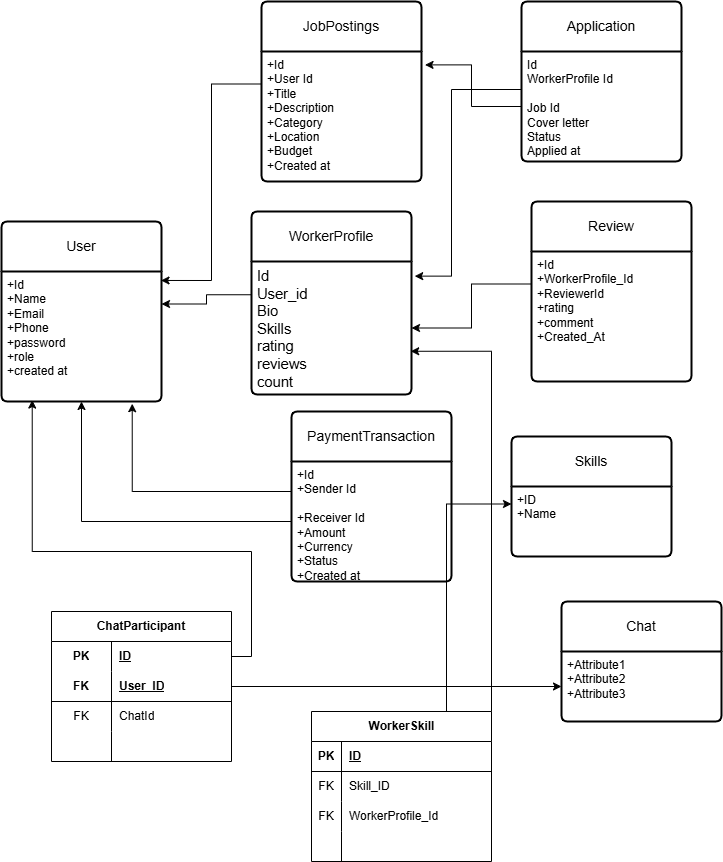

The diagram above was exported from draw.io. Its source (the exported page's mxGraphModel, read from the mxfile embedded in the PNG):
<mxGraphModel dx="325" dy="438" grid="1" gridSize="10" guides="1" tooltips="1" connect="1" arrows="1" fold="1" page="1" pageScale="1" pageWidth="850" pageHeight="1100" math="0" shadow="0" extFonts="Permanent Marker^https://fonts.googleapis.com/css?family=Permanent+Marker">
  <root>
    <mxCell id="0" />
    <mxCell id="1" parent="0" />
    <mxCell id="cYLDq9JoO4UzX-eAFJ_Y-1" value="User" style="swimlane;childLayout=stackLayout;horizontal=1;startSize=50;horizontalStack=0;rounded=1;fontSize=14;fontStyle=0;strokeWidth=2;resizeParent=0;resizeLast=1;shadow=0;dashed=0;align=center;arcSize=4;whiteSpace=wrap;html=1;" parent="1" vertex="1">
      <mxGeometry x="40" y="240" width="160" height="180" as="geometry" />
    </mxCell>
    <mxCell id="cYLDq9JoO4UzX-eAFJ_Y-2" value="+Id&lt;br&gt;+Name&lt;br&gt;+Email&lt;br&gt;+Phone&lt;div&gt;+password&lt;/div&gt;&lt;div&gt;+role&lt;/div&gt;&lt;div&gt;+created at&lt;/div&gt;&lt;div&gt;&lt;br&gt;&lt;/div&gt;" style="align=left;strokeColor=none;fillColor=none;spacingLeft=4;fontSize=12;verticalAlign=top;resizable=0;rotatable=0;part=1;html=1;" parent="cYLDq9JoO4UzX-eAFJ_Y-1" vertex="1">
      <mxGeometry y="50" width="160" height="130" as="geometry" />
    </mxCell>
    <mxCell id="cYLDq9JoO4UzX-eAFJ_Y-3" value="JobPostings" style="swimlane;childLayout=stackLayout;horizontal=1;startSize=50;horizontalStack=0;rounded=1;fontSize=14;fontStyle=0;strokeWidth=2;resizeParent=0;resizeLast=1;shadow=0;dashed=0;align=center;arcSize=4;whiteSpace=wrap;html=1;" parent="1" vertex="1">
      <mxGeometry x="300" y="20" width="160" height="180" as="geometry" />
    </mxCell>
    <mxCell id="cYLDq9JoO4UzX-eAFJ_Y-4" value="+Id&lt;br&gt;+User Id&lt;br&gt;+Title&lt;br&gt;+Description&lt;br&gt;+Category&lt;br&gt;+Location&lt;br&gt;+Budget&lt;br&gt;+Created at" style="align=left;strokeColor=none;fillColor=none;spacingLeft=4;fontSize=12;verticalAlign=top;resizable=0;rotatable=0;part=1;html=1;" parent="cYLDq9JoO4UzX-eAFJ_Y-3" vertex="1">
      <mxGeometry y="50" width="160" height="130" as="geometry" />
    </mxCell>
    <mxCell id="cYLDq9JoO4UzX-eAFJ_Y-5" value="Application" style="swimlane;childLayout=stackLayout;horizontal=1;startSize=50;horizontalStack=0;rounded=1;fontSize=14;fontStyle=0;strokeWidth=2;resizeParent=0;resizeLast=1;shadow=0;dashed=0;align=center;arcSize=4;whiteSpace=wrap;html=1;" parent="1" vertex="1">
      <mxGeometry x="560" y="20" width="160" height="160" as="geometry" />
    </mxCell>
    <mxCell id="cYLDq9JoO4UzX-eAFJ_Y-6" value="Id&lt;br&gt;WorkerProfile Id&lt;br&gt;&lt;br&gt;&lt;div&gt;Job Id&lt;div&gt;Cover letter&lt;br&gt;Status&lt;br&gt;Applied at&lt;/div&gt;&lt;div&gt;&lt;br&gt;&lt;/div&gt;&lt;/div&gt;" style="align=left;strokeColor=none;fillColor=none;spacingLeft=4;fontSize=12;verticalAlign=top;resizable=0;rotatable=0;part=1;html=1;" parent="cYLDq9JoO4UzX-eAFJ_Y-5" vertex="1">
      <mxGeometry y="50" width="160" height="110" as="geometry" />
    </mxCell>
    <mxCell id="cYLDq9JoO4UzX-eAFJ_Y-7" value="Skills" style="swimlane;childLayout=stackLayout;horizontal=1;startSize=50;horizontalStack=0;rounded=1;fontSize=14;fontStyle=0;strokeWidth=2;resizeParent=0;resizeLast=1;shadow=0;dashed=0;align=center;arcSize=4;whiteSpace=wrap;html=1;" parent="1" vertex="1">
      <mxGeometry x="550" y="455" width="160" height="120" as="geometry" />
    </mxCell>
    <mxCell id="cYLDq9JoO4UzX-eAFJ_Y-8" value="+ID&lt;div&gt;+Name&lt;/div&gt;" style="align=left;strokeColor=none;fillColor=none;spacingLeft=4;fontSize=12;verticalAlign=top;resizable=0;rotatable=0;part=1;html=1;" parent="cYLDq9JoO4UzX-eAFJ_Y-7" vertex="1">
      <mxGeometry y="50" width="160" height="70" as="geometry" />
    </mxCell>
    <mxCell id="cYLDq9JoO4UzX-eAFJ_Y-9" value="Review" style="swimlane;childLayout=stackLayout;horizontal=1;startSize=50;horizontalStack=0;rounded=1;fontSize=14;fontStyle=0;strokeWidth=2;resizeParent=0;resizeLast=1;shadow=0;dashed=0;align=center;arcSize=4;whiteSpace=wrap;html=1;" parent="1" vertex="1">
      <mxGeometry x="570" y="220" width="160" height="180" as="geometry" />
    </mxCell>
    <mxCell id="cYLDq9JoO4UzX-eAFJ_Y-10" value="+Id&lt;br&gt;+WorkerProfile_Id&lt;br&gt;+ReviewerId&lt;div&gt;+rating&lt;/div&gt;&lt;div&gt;+comment&lt;/div&gt;&lt;div&gt;+Created_At&lt;/div&gt;" style="align=left;strokeColor=none;fillColor=none;spacingLeft=4;fontSize=12;verticalAlign=top;resizable=0;rotatable=0;part=1;html=1;" parent="cYLDq9JoO4UzX-eAFJ_Y-9" vertex="1">
      <mxGeometry y="50" width="160" height="130" as="geometry" />
    </mxCell>
    <mxCell id="cYLDq9JoO4UzX-eAFJ_Y-11" value="PaymentTransaction" style="swimlane;childLayout=stackLayout;horizontal=1;startSize=50;horizontalStack=0;rounded=1;fontSize=14;fontStyle=0;strokeWidth=2;resizeParent=0;resizeLast=1;shadow=0;dashed=0;align=center;arcSize=4;whiteSpace=wrap;html=1;" parent="1" vertex="1">
      <mxGeometry x="330" y="430" width="160" height="170" as="geometry" />
    </mxCell>
    <mxCell id="cYLDq9JoO4UzX-eAFJ_Y-12" value="+Id&amp;nbsp;&lt;br&gt;+Sender Id&lt;div&gt;&lt;br&gt;+Receiver Id&lt;div&gt;+Amount&lt;br&gt;+Currency&lt;br&gt;+Status&lt;br&gt;+Created at&lt;/div&gt;&lt;/div&gt;" style="align=left;strokeColor=none;fillColor=none;spacingLeft=4;fontSize=12;verticalAlign=top;resizable=0;rotatable=0;part=1;html=1;" parent="cYLDq9JoO4UzX-eAFJ_Y-11" vertex="1">
      <mxGeometry y="50" width="160" height="120" as="geometry" />
    </mxCell>
    <mxCell id="cYLDq9JoO4UzX-eAFJ_Y-13" value="Chat" style="swimlane;childLayout=stackLayout;horizontal=1;startSize=50;horizontalStack=0;rounded=1;fontSize=14;fontStyle=0;strokeWidth=2;resizeParent=0;resizeLast=1;shadow=0;dashed=0;align=center;arcSize=4;whiteSpace=wrap;html=1;" parent="1" vertex="1">
      <mxGeometry x="600" y="620" width="160" height="120" as="geometry" />
    </mxCell>
    <mxCell id="cYLDq9JoO4UzX-eAFJ_Y-14" value="+Attribute1&#10;+Attribute2&#10;+Attribute3" style="align=left;strokeColor=none;fillColor=none;spacingLeft=4;fontSize=12;verticalAlign=top;resizable=0;rotatable=0;part=1;html=1;" parent="cYLDq9JoO4UzX-eAFJ_Y-13" vertex="1">
      <mxGeometry y="50" width="160" height="70" as="geometry" />
    </mxCell>
    <mxCell id="cYLDq9JoO4UzX-eAFJ_Y-15" value="WorkerProfile" style="swimlane;childLayout=stackLayout;horizontal=1;startSize=50;horizontalStack=0;rounded=1;fontSize=14;fontStyle=0;strokeWidth=2;resizeParent=0;resizeLast=1;shadow=0;dashed=0;align=center;arcSize=4;whiteSpace=wrap;html=1;perimeterSpacing=7;" parent="1" vertex="1">
      <mxGeometry x="290" y="230" width="160" height="183" as="geometry">
        <mxRectangle x="560" y="470" width="130" height="50" as="alternateBounds" />
      </mxGeometry>
    </mxCell>
    <mxCell id="cYLDq9JoO4UzX-eAFJ_Y-16" value="&lt;span id=&quot;docs-internal-guid-02422610-7fff-e450-0da6-fe48267c6815&quot;&gt;&lt;span style=&quot;font-size: 11pt; font-family: &amp;quot;DM Sans&amp;quot;, sans-serif; background-color: transparent; font-variant-numeric: normal; font-variant-east-asian: normal; font-variant-alternates: normal; font-variant-position: normal; font-variant-emoji: normal; vertical-align: baseline; white-space: pre-wrap;&quot;&gt;Id&lt;/span&gt;&lt;/span&gt;&lt;div&gt;&lt;span id=&quot;docs-internal-guid-a3152d4e-7fff-3706-155c-f6a387a09667&quot;&gt;&lt;span style=&quot;font-size: 11pt; font-family: &amp;quot;DM Sans&amp;quot;, sans-serif; background-color: transparent; font-variant-numeric: normal; font-variant-east-asian: normal; font-variant-alternates: normal; font-variant-position: normal; font-variant-emoji: normal; vertical-align: baseline; white-space: pre-wrap;&quot;&gt;User_id&lt;br&gt;Bio &lt;br&gt;Skills&lt;/span&gt;&lt;/span&gt;&lt;span&gt;&lt;span style=&quot;font-size: 11pt; font-family: &amp;quot;DM Sans&amp;quot;, sans-serif; background-color: transparent; font-variant-numeric: normal; font-variant-east-asian: normal; font-variant-alternates: normal; font-variant-position: normal; font-variant-emoji: normal; vertical-align: baseline; white-space: pre-wrap;&quot;&gt;&lt;/span&gt;&lt;/span&gt;&lt;/div&gt;&lt;div&gt;&lt;span&gt;&lt;span style=&quot;font-size: 11pt; font-family: &amp;quot;DM Sans&amp;quot;, sans-serif; background-color: transparent; font-variant-numeric: normal; font-variant-east-asian: normal; font-variant-alternates: normal; font-variant-position: normal; font-variant-emoji: normal; vertical-align: baseline; white-space: pre-wrap;&quot;&gt;rating&lt;br/&gt;reviews count&lt;/span&gt;&lt;/span&gt;&lt;/div&gt;" style="align=left;strokeColor=none;fillColor=none;spacingLeft=4;fontSize=12;verticalAlign=top;resizable=0;rotatable=0;part=1;html=1;" parent="cYLDq9JoO4UzX-eAFJ_Y-15" vertex="1">
      <mxGeometry y="50" width="160" height="133" as="geometry" />
    </mxCell>
    <mxCell id="cYLDq9JoO4UzX-eAFJ_Y-28" style="edgeStyle=orthogonalEdgeStyle;rounded=0;orthogonalLoop=1;jettySize=auto;html=1;exitX=0;exitY=0.5;exitDx=0;exitDy=0;entryX=0.5;entryY=1;entryDx=0;entryDy=0;" parent="1" source="cYLDq9JoO4UzX-eAFJ_Y-12" target="cYLDq9JoO4UzX-eAFJ_Y-2" edge="1">
      <mxGeometry relative="1" as="geometry" />
    </mxCell>
    <mxCell id="cYLDq9JoO4UzX-eAFJ_Y-29" style="edgeStyle=orthogonalEdgeStyle;rounded=0;orthogonalLoop=1;jettySize=auto;html=1;exitX=0;exitY=0.25;exitDx=0;exitDy=0;entryX=1;entryY=0.25;entryDx=0;entryDy=0;" parent="1" source="cYLDq9JoO4UzX-eAFJ_Y-16" target="cYLDq9JoO4UzX-eAFJ_Y-2" edge="1">
      <mxGeometry relative="1" as="geometry" />
    </mxCell>
    <mxCell id="cYLDq9JoO4UzX-eAFJ_Y-30" style="edgeStyle=orthogonalEdgeStyle;rounded=0;orthogonalLoop=1;jettySize=auto;html=1;exitX=0;exitY=0.25;exitDx=0;exitDy=0;entryX=0.997;entryY=0.069;entryDx=0;entryDy=0;entryPerimeter=0;" parent="1" source="cYLDq9JoO4UzX-eAFJ_Y-4" target="cYLDq9JoO4UzX-eAFJ_Y-2" edge="1">
      <mxGeometry relative="1" as="geometry" />
    </mxCell>
    <mxCell id="cYLDq9JoO4UzX-eAFJ_Y-31" style="edgeStyle=orthogonalEdgeStyle;rounded=0;orthogonalLoop=1;jettySize=auto;html=1;exitX=0;exitY=0.25;exitDx=0;exitDy=0;entryX=0.817;entryY=1.017;entryDx=0;entryDy=0;entryPerimeter=0;" parent="1" source="cYLDq9JoO4UzX-eAFJ_Y-12" target="cYLDq9JoO4UzX-eAFJ_Y-2" edge="1">
      <mxGeometry relative="1" as="geometry" />
    </mxCell>
    <mxCell id="cYLDq9JoO4UzX-eAFJ_Y-32" style="edgeStyle=orthogonalEdgeStyle;rounded=0;orthogonalLoop=1;jettySize=auto;html=1;exitX=0;exitY=0.25;exitDx=0;exitDy=0;entryX=1.02;entryY=0.11;entryDx=0;entryDy=0;entryPerimeter=0;" parent="1" source="cYLDq9JoO4UzX-eAFJ_Y-6" target="cYLDq9JoO4UzX-eAFJ_Y-16" edge="1">
      <mxGeometry relative="1" as="geometry">
        <Array as="points">
          <mxPoint x="490" y="108" />
          <mxPoint x="490" y="295" />
        </Array>
      </mxGeometry>
    </mxCell>
    <mxCell id="cYLDq9JoO4UzX-eAFJ_Y-33" style="edgeStyle=orthogonalEdgeStyle;rounded=0;orthogonalLoop=1;jettySize=auto;html=1;exitX=0;exitY=0.5;exitDx=0;exitDy=0;entryX=1.022;entryY=0.103;entryDx=0;entryDy=0;entryPerimeter=0;" parent="1" source="cYLDq9JoO4UzX-eAFJ_Y-6" target="cYLDq9JoO4UzX-eAFJ_Y-4" edge="1">
      <mxGeometry relative="1" as="geometry" />
    </mxCell>
    <mxCell id="cYLDq9JoO4UzX-eAFJ_Y-35" style="edgeStyle=orthogonalEdgeStyle;rounded=0;orthogonalLoop=1;jettySize=auto;html=1;exitX=0;exitY=0.25;exitDx=0;exitDy=0;" parent="1" source="cYLDq9JoO4UzX-eAFJ_Y-10" target="cYLDq9JoO4UzX-eAFJ_Y-16" edge="1">
      <mxGeometry relative="1" as="geometry" />
    </mxCell>
    <mxCell id="cYLDq9JoO4UzX-eAFJ_Y-36" value="ChatParticipant" style="shape=table;startSize=30;container=1;collapsible=1;childLayout=tableLayout;fixedRows=1;rowLines=0;fontStyle=1;align=center;resizeLast=1;html=1;whiteSpace=wrap;" parent="1" vertex="1">
      <mxGeometry x="90" y="630" width="180" height="150" as="geometry" />
    </mxCell>
    <mxCell id="cYLDq9JoO4UzX-eAFJ_Y-37" value="" style="shape=tableRow;horizontal=0;startSize=0;swimlaneHead=0;swimlaneBody=0;fillColor=none;collapsible=0;dropTarget=0;points=[[0,0.5],[1,0.5]];portConstraint=eastwest;top=0;left=0;right=0;bottom=0;html=1;" parent="cYLDq9JoO4UzX-eAFJ_Y-36" vertex="1">
      <mxGeometry y="30" width="180" height="30" as="geometry" />
    </mxCell>
    <mxCell id="cYLDq9JoO4UzX-eAFJ_Y-38" value="PK" style="shape=partialRectangle;connectable=0;fillColor=none;top=0;left=0;bottom=0;right=0;fontStyle=1;overflow=hidden;html=1;whiteSpace=wrap;" parent="cYLDq9JoO4UzX-eAFJ_Y-37" vertex="1">
      <mxGeometry width="60" height="30" as="geometry">
        <mxRectangle width="60" height="30" as="alternateBounds" />
      </mxGeometry>
    </mxCell>
    <mxCell id="cYLDq9JoO4UzX-eAFJ_Y-39" value="ID" style="shape=partialRectangle;connectable=0;fillColor=none;top=0;left=0;bottom=0;right=0;align=left;spacingLeft=6;fontStyle=5;overflow=hidden;html=1;whiteSpace=wrap;" parent="cYLDq9JoO4UzX-eAFJ_Y-37" vertex="1">
      <mxGeometry x="60" width="120" height="30" as="geometry">
        <mxRectangle width="120" height="30" as="alternateBounds" />
      </mxGeometry>
    </mxCell>
    <mxCell id="cYLDq9JoO4UzX-eAFJ_Y-40" value="" style="shape=tableRow;horizontal=0;startSize=0;swimlaneHead=0;swimlaneBody=0;fillColor=none;collapsible=0;dropTarget=0;points=[[0,0.5],[1,0.5]];portConstraint=eastwest;top=0;left=0;right=0;bottom=1;html=1;" parent="cYLDq9JoO4UzX-eAFJ_Y-36" vertex="1">
      <mxGeometry y="60" width="180" height="30" as="geometry" />
    </mxCell>
    <mxCell id="cYLDq9JoO4UzX-eAFJ_Y-41" value="FK" style="shape=partialRectangle;connectable=0;fillColor=none;top=0;left=0;bottom=0;right=0;fontStyle=1;overflow=hidden;html=1;whiteSpace=wrap;" parent="cYLDq9JoO4UzX-eAFJ_Y-40" vertex="1">
      <mxGeometry width="60" height="30" as="geometry">
        <mxRectangle width="60" height="30" as="alternateBounds" />
      </mxGeometry>
    </mxCell>
    <mxCell id="cYLDq9JoO4UzX-eAFJ_Y-42" value="User_ID" style="shape=partialRectangle;connectable=0;fillColor=none;top=0;left=0;bottom=0;right=0;align=left;spacingLeft=6;fontStyle=5;overflow=hidden;html=1;whiteSpace=wrap;" parent="cYLDq9JoO4UzX-eAFJ_Y-40" vertex="1">
      <mxGeometry x="60" width="120" height="30" as="geometry">
        <mxRectangle width="120" height="30" as="alternateBounds" />
      </mxGeometry>
    </mxCell>
    <mxCell id="cYLDq9JoO4UzX-eAFJ_Y-43" value="" style="shape=tableRow;horizontal=0;startSize=0;swimlaneHead=0;swimlaneBody=0;fillColor=none;collapsible=0;dropTarget=0;points=[[0,0.5],[1,0.5]];portConstraint=eastwest;top=0;left=0;right=0;bottom=0;html=1;" parent="cYLDq9JoO4UzX-eAFJ_Y-36" vertex="1">
      <mxGeometry y="90" width="180" height="30" as="geometry" />
    </mxCell>
    <mxCell id="cYLDq9JoO4UzX-eAFJ_Y-44" value="FK" style="shape=partialRectangle;connectable=0;fillColor=none;top=0;left=0;bottom=0;right=0;editable=1;overflow=hidden;html=1;whiteSpace=wrap;" parent="cYLDq9JoO4UzX-eAFJ_Y-43" vertex="1">
      <mxGeometry width="60" height="30" as="geometry">
        <mxRectangle width="60" height="30" as="alternateBounds" />
      </mxGeometry>
    </mxCell>
    <mxCell id="cYLDq9JoO4UzX-eAFJ_Y-45" value="ChatId" style="shape=partialRectangle;connectable=0;fillColor=none;top=0;left=0;bottom=0;right=0;align=left;spacingLeft=6;overflow=hidden;html=1;whiteSpace=wrap;" parent="cYLDq9JoO4UzX-eAFJ_Y-43" vertex="1">
      <mxGeometry x="60" width="120" height="30" as="geometry">
        <mxRectangle width="120" height="30" as="alternateBounds" />
      </mxGeometry>
    </mxCell>
    <mxCell id="cYLDq9JoO4UzX-eAFJ_Y-46" value="" style="shape=tableRow;horizontal=0;startSize=0;swimlaneHead=0;swimlaneBody=0;fillColor=none;collapsible=0;dropTarget=0;points=[[0,0.5],[1,0.5]];portConstraint=eastwest;top=0;left=0;right=0;bottom=0;html=1;" parent="cYLDq9JoO4UzX-eAFJ_Y-36" vertex="1">
      <mxGeometry y="120" width="180" height="30" as="geometry" />
    </mxCell>
    <mxCell id="cYLDq9JoO4UzX-eAFJ_Y-47" value="" style="shape=partialRectangle;connectable=0;fillColor=none;top=0;left=0;bottom=0;right=0;editable=1;overflow=hidden;html=1;whiteSpace=wrap;" parent="cYLDq9JoO4UzX-eAFJ_Y-46" vertex="1">
      <mxGeometry width="60" height="30" as="geometry">
        <mxRectangle width="60" height="30" as="alternateBounds" />
      </mxGeometry>
    </mxCell>
    <mxCell id="cYLDq9JoO4UzX-eAFJ_Y-48" value="" style="shape=partialRectangle;connectable=0;fillColor=none;top=0;left=0;bottom=0;right=0;align=left;spacingLeft=6;overflow=hidden;html=1;whiteSpace=wrap;" parent="cYLDq9JoO4UzX-eAFJ_Y-46" vertex="1">
      <mxGeometry x="60" width="120" height="30" as="geometry">
        <mxRectangle width="120" height="30" as="alternateBounds" />
      </mxGeometry>
    </mxCell>
    <mxCell id="cYLDq9JoO4UzX-eAFJ_Y-49" style="edgeStyle=orthogonalEdgeStyle;rounded=0;orthogonalLoop=1;jettySize=auto;html=1;exitX=1;exitY=0.5;exitDx=0;exitDy=0;entryX=0.192;entryY=0.989;entryDx=0;entryDy=0;entryPerimeter=0;" parent="1" source="cYLDq9JoO4UzX-eAFJ_Y-37" target="cYLDq9JoO4UzX-eAFJ_Y-2" edge="1">
      <mxGeometry relative="1" as="geometry">
        <Array as="points">
          <mxPoint x="290" y="675" />
          <mxPoint x="290" y="570" />
          <mxPoint x="71" y="570" />
        </Array>
      </mxGeometry>
    </mxCell>
    <mxCell id="cYLDq9JoO4UzX-eAFJ_Y-50" style="edgeStyle=orthogonalEdgeStyle;rounded=0;orthogonalLoop=1;jettySize=auto;html=1;exitX=1;exitY=0.5;exitDx=0;exitDy=0;entryX=0;entryY=0.5;entryDx=0;entryDy=0;" parent="1" source="cYLDq9JoO4UzX-eAFJ_Y-40" target="cYLDq9JoO4UzX-eAFJ_Y-14" edge="1">
      <mxGeometry relative="1" as="geometry" />
    </mxCell>
    <mxCell id="cYLDq9JoO4UzX-eAFJ_Y-64" style="edgeStyle=orthogonalEdgeStyle;rounded=0;orthogonalLoop=1;jettySize=auto;html=1;exitX=0.75;exitY=0;exitDx=0;exitDy=0;entryX=0;entryY=0.25;entryDx=0;entryDy=0;" parent="1" source="cYLDq9JoO4UzX-eAFJ_Y-51" target="cYLDq9JoO4UzX-eAFJ_Y-8" edge="1">
      <mxGeometry relative="1" as="geometry" />
    </mxCell>
    <mxCell id="cYLDq9JoO4UzX-eAFJ_Y-51" value="WorkerSkill" style="shape=table;startSize=30;container=1;collapsible=1;childLayout=tableLayout;fixedRows=1;rowLines=0;fontStyle=1;align=center;resizeLast=1;html=1;" parent="1" vertex="1">
      <mxGeometry x="350" y="730" width="180" height="150" as="geometry" />
    </mxCell>
    <mxCell id="cYLDq9JoO4UzX-eAFJ_Y-52" value="" style="shape=tableRow;horizontal=0;startSize=0;swimlaneHead=0;swimlaneBody=0;fillColor=none;collapsible=0;dropTarget=0;points=[[0,0.5],[1,0.5]];portConstraint=eastwest;top=0;left=0;right=0;bottom=1;" parent="cYLDq9JoO4UzX-eAFJ_Y-51" vertex="1">
      <mxGeometry y="30" width="180" height="30" as="geometry" />
    </mxCell>
    <mxCell id="cYLDq9JoO4UzX-eAFJ_Y-53" value="PK" style="shape=partialRectangle;connectable=0;fillColor=none;top=0;left=0;bottom=0;right=0;fontStyle=1;overflow=hidden;whiteSpace=wrap;html=1;" parent="cYLDq9JoO4UzX-eAFJ_Y-52" vertex="1">
      <mxGeometry width="30" height="30" as="geometry">
        <mxRectangle width="30" height="30" as="alternateBounds" />
      </mxGeometry>
    </mxCell>
    <mxCell id="cYLDq9JoO4UzX-eAFJ_Y-54" value="ID" style="shape=partialRectangle;connectable=0;fillColor=none;top=0;left=0;bottom=0;right=0;align=left;spacingLeft=6;fontStyle=5;overflow=hidden;whiteSpace=wrap;html=1;" parent="cYLDq9JoO4UzX-eAFJ_Y-52" vertex="1">
      <mxGeometry x="30" width="150" height="30" as="geometry">
        <mxRectangle width="150" height="30" as="alternateBounds" />
      </mxGeometry>
    </mxCell>
    <mxCell id="cYLDq9JoO4UzX-eAFJ_Y-55" value="" style="shape=tableRow;horizontal=0;startSize=0;swimlaneHead=0;swimlaneBody=0;fillColor=none;collapsible=0;dropTarget=0;points=[[0,0.5],[1,0.5]];portConstraint=eastwest;top=0;left=0;right=0;bottom=0;" parent="cYLDq9JoO4UzX-eAFJ_Y-51" vertex="1">
      <mxGeometry y="60" width="180" height="30" as="geometry" />
    </mxCell>
    <mxCell id="cYLDq9JoO4UzX-eAFJ_Y-56" value="FK" style="shape=partialRectangle;connectable=0;fillColor=none;top=0;left=0;bottom=0;right=0;editable=1;overflow=hidden;whiteSpace=wrap;html=1;" parent="cYLDq9JoO4UzX-eAFJ_Y-55" vertex="1">
      <mxGeometry width="30" height="30" as="geometry">
        <mxRectangle width="30" height="30" as="alternateBounds" />
      </mxGeometry>
    </mxCell>
    <mxCell id="cYLDq9JoO4UzX-eAFJ_Y-57" value="Skill_ID" style="shape=partialRectangle;connectable=0;fillColor=none;top=0;left=0;bottom=0;right=0;align=left;spacingLeft=6;overflow=hidden;whiteSpace=wrap;html=1;" parent="cYLDq9JoO4UzX-eAFJ_Y-55" vertex="1">
      <mxGeometry x="30" width="150" height="30" as="geometry">
        <mxRectangle width="150" height="30" as="alternateBounds" />
      </mxGeometry>
    </mxCell>
    <mxCell id="cYLDq9JoO4UzX-eAFJ_Y-58" value="" style="shape=tableRow;horizontal=0;startSize=0;swimlaneHead=0;swimlaneBody=0;fillColor=none;collapsible=0;dropTarget=0;points=[[0,0.5],[1,0.5]];portConstraint=eastwest;top=0;left=0;right=0;bottom=0;" parent="cYLDq9JoO4UzX-eAFJ_Y-51" vertex="1">
      <mxGeometry y="90" width="180" height="30" as="geometry" />
    </mxCell>
    <mxCell id="cYLDq9JoO4UzX-eAFJ_Y-59" value="FK" style="shape=partialRectangle;connectable=0;fillColor=none;top=0;left=0;bottom=0;right=0;editable=1;overflow=hidden;whiteSpace=wrap;html=1;" parent="cYLDq9JoO4UzX-eAFJ_Y-58" vertex="1">
      <mxGeometry width="30" height="30" as="geometry">
        <mxRectangle width="30" height="30" as="alternateBounds" />
      </mxGeometry>
    </mxCell>
    <mxCell id="cYLDq9JoO4UzX-eAFJ_Y-60" value="WorkerProfile_Id" style="shape=partialRectangle;connectable=0;fillColor=none;top=0;left=0;bottom=0;right=0;align=left;spacingLeft=6;overflow=hidden;whiteSpace=wrap;html=1;" parent="cYLDq9JoO4UzX-eAFJ_Y-58" vertex="1">
      <mxGeometry x="30" width="150" height="30" as="geometry">
        <mxRectangle width="150" height="30" as="alternateBounds" />
      </mxGeometry>
    </mxCell>
    <mxCell id="cYLDq9JoO4UzX-eAFJ_Y-61" value="" style="shape=tableRow;horizontal=0;startSize=0;swimlaneHead=0;swimlaneBody=0;fillColor=none;collapsible=0;dropTarget=0;points=[[0,0.5],[1,0.5]];portConstraint=eastwest;top=0;left=0;right=0;bottom=0;" parent="cYLDq9JoO4UzX-eAFJ_Y-51" vertex="1">
      <mxGeometry y="120" width="180" height="30" as="geometry" />
    </mxCell>
    <mxCell id="cYLDq9JoO4UzX-eAFJ_Y-62" value="" style="shape=partialRectangle;connectable=0;fillColor=none;top=0;left=0;bottom=0;right=0;editable=1;overflow=hidden;whiteSpace=wrap;html=1;" parent="cYLDq9JoO4UzX-eAFJ_Y-61" vertex="1">
      <mxGeometry width="30" height="30" as="geometry">
        <mxRectangle width="30" height="30" as="alternateBounds" />
      </mxGeometry>
    </mxCell>
    <mxCell id="cYLDq9JoO4UzX-eAFJ_Y-63" value="" style="shape=partialRectangle;connectable=0;fillColor=none;top=0;left=0;bottom=0;right=0;align=left;spacingLeft=6;overflow=hidden;whiteSpace=wrap;html=1;" parent="cYLDq9JoO4UzX-eAFJ_Y-61" vertex="1">
      <mxGeometry x="30" width="150" height="30" as="geometry">
        <mxRectangle width="150" height="30" as="alternateBounds" />
      </mxGeometry>
    </mxCell>
    <mxCell id="cYLDq9JoO4UzX-eAFJ_Y-65" style="edgeStyle=orthogonalEdgeStyle;rounded=0;orthogonalLoop=1;jettySize=auto;html=1;exitX=1;exitY=0;exitDx=0;exitDy=0;entryX=0.995;entryY=0.675;entryDx=0;entryDy=0;entryPerimeter=0;" parent="1" source="cYLDq9JoO4UzX-eAFJ_Y-51" target="cYLDq9JoO4UzX-eAFJ_Y-16" edge="1">
      <mxGeometry relative="1" as="geometry" />
    </mxCell>
  </root>
</mxGraphModel>